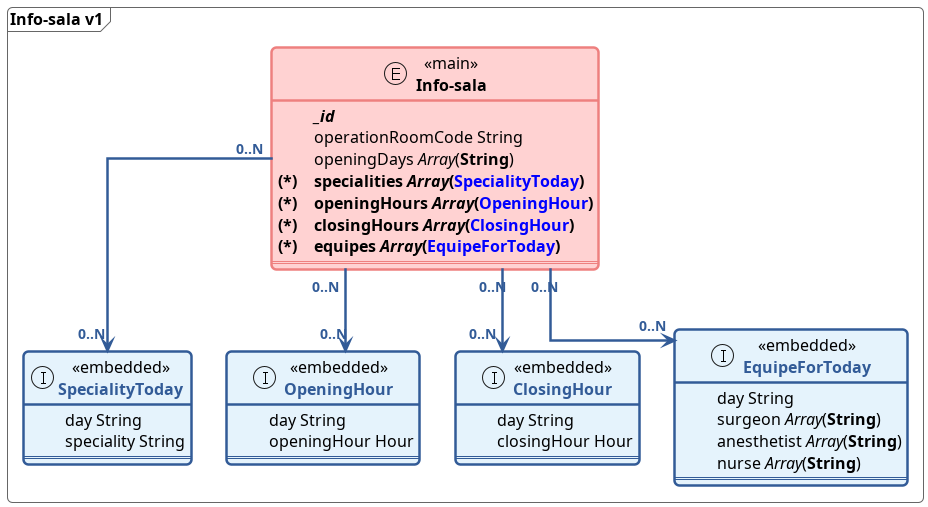

The diagram above was rendered by PlantUML. Its source (embedded in the PNG):
@startuml

!include define.puml


skinparam linetype ortho

      Document(Info-sala,Info-sala,v1){
          Entity(Sala,"Info-sala")<<main>>{
            idKey(_id) 
            field(operationRoomCode) String 
            fieldList(openingDays,String)
            embeddedListRq(specialities, SpecialityToday)
            embeddedListRq(openingHours, OpeningHour)
            embeddedListRq(closingHours, ClosingHour)
            embeddedListRq(equipes, EquipeForToday)
            ==
          }

          EmbeddedEntity(SpecialityToday,SpecialityToday)<<embedded>>{
            field(day) String
            field(speciality) String
            ==
          }

          EmbeddedEntity(OpeningHour,OpeningHour)<<embedded>>{
            field(day) String
            field(openingHour) Hour
            ==
          }


          EmbeddedEntity(ClosingHour,ClosingHour)<<embedded>>{
            field(day) String
            field(closingHour) Hour
            ==
          }

          EmbeddedEntity(EquipeForToday,EquipeForToday)<<embedded>>{
            field(day) String
            fieldList(surgeon, String) 
            fieldList(anesthetist,String) 
            fieldList(nurse,String) 
            ==
          }

      }
    Sala "0..N" --> "0..N" SpecialityToday
    Sala "0..N" --> "0..N" OpeningHour
    Sala "0..N" --> "0..N" ClosingHour
    Sala "0..N" --> "0..N" EquipeForToday
@enduml